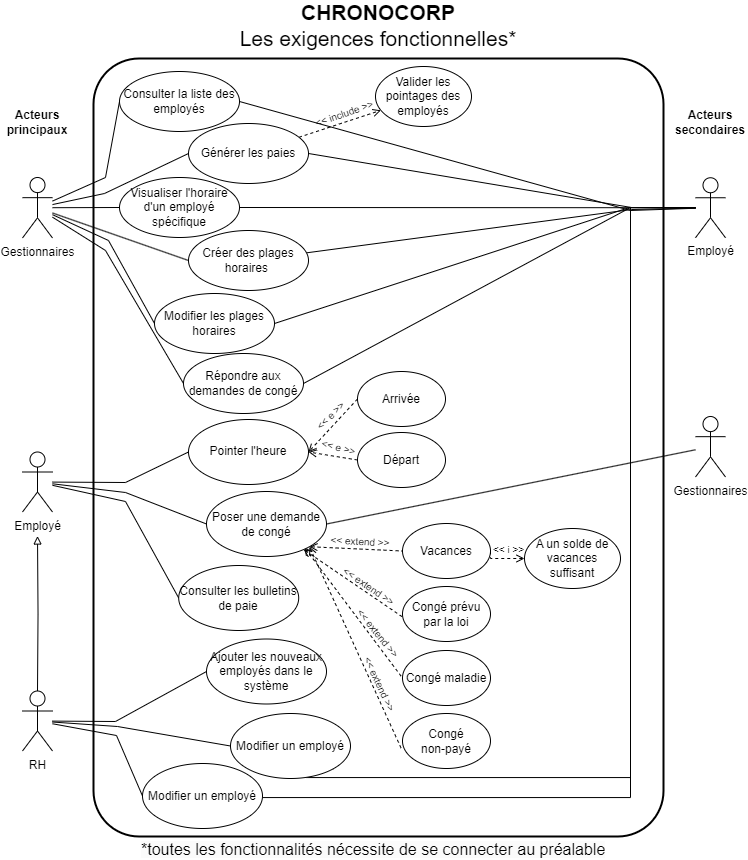

The diagram above was exported from draw.io. Its source (the exported page's mxGraphModel, read from the mxfile embedded in the PNG):
<mxGraphModel dx="2622" dy="1893" grid="0" gridSize="10" guides="1" tooltips="1" connect="1" arrows="1" fold="1" page="1" pageScale="1" pageWidth="800" pageHeight="900" background="#FFFFFF" math="0" shadow="0">
  <root>
    <mxCell id="0" />
    <mxCell id="1" parent="0" />
    <mxCell id="TdvzmR8knoMSB2uJksQU-42" value="&lt;div&gt;Gestionnaires&lt;/div&gt;" style="shape=umlActor;verticalLabelPosition=bottom;verticalAlign=top;html=1;outlineConnect=0;" vertex="1" parent="1">
      <mxGeometry x="-83" y="-457" width="30" height="60.5" as="geometry" />
    </mxCell>
    <mxCell id="TdvzmR8knoMSB2uJksQU-8" value="&amp;nbsp; &amp;nbsp;" style="rounded=1;whiteSpace=wrap;html=1;arcSize=8;strokeWidth=2;perimeterSpacing=0;glass=0;shadow=0;fillStyle=auto;fontSize=14;" vertex="1" parent="1">
      <mxGeometry x="-685" y="-815" width="570" height="778" as="geometry" />
    </mxCell>
    <mxCell id="TdvzmR8knoMSB2uJksQU-9" value="&lt;b&gt;CHRONOCORP&lt;/b&gt;&lt;div&gt;Les exigences fonctionnelles*&lt;/div&gt;" style="text;html=1;align=center;verticalAlign=middle;whiteSpace=wrap;rounded=0;fontStyle=0;fontFamily=Helvetica;fontSize=21;" vertex="1" parent="1">
      <mxGeometry x="-655" y="-873" width="510" height="50" as="geometry" />
    </mxCell>
    <mxCell id="TdvzmR8knoMSB2uJksQU-60" style="rounded=0;orthogonalLoop=1;jettySize=auto;html=1;endArrow=none;startFill=0;entryX=0;entryY=0.5;entryDx=0;entryDy=0;" edge="1" parent="1" source="TdvzmR8knoMSB2uJksQU-14" target="TdvzmR8knoMSB2uJksQU-21">
      <mxGeometry relative="1" as="geometry">
        <Array as="points">
          <mxPoint x="-653" y="-391" />
        </Array>
      </mxGeometry>
    </mxCell>
    <mxCell id="TdvzmR8knoMSB2uJksQU-65" style="rounded=0;orthogonalLoop=1;jettySize=auto;html=1;entryX=0;entryY=0.5;entryDx=0;entryDy=0;endArrow=none;endFill=1;startFill=0;" edge="1" parent="1" source="TdvzmR8knoMSB2uJksQU-14" target="TdvzmR8knoMSB2uJksQU-61">
      <mxGeometry relative="1" as="geometry">
        <mxPoint x="-726" y="-409.2386363636365" as="sourcePoint" />
        <Array as="points">
          <mxPoint x="-653" y="-381" />
        </Array>
      </mxGeometry>
    </mxCell>
    <mxCell id="TdvzmR8knoMSB2uJksQU-96" style="rounded=0;orthogonalLoop=1;jettySize=auto;html=1;entryX=0;entryY=0.5;entryDx=0;entryDy=0;endArrow=none;startFill=0;" edge="1" parent="1" source="TdvzmR8knoMSB2uJksQU-14" target="TdvzmR8knoMSB2uJksQU-95">
      <mxGeometry relative="1" as="geometry">
        <Array as="points">
          <mxPoint x="-653" y="-372" />
        </Array>
      </mxGeometry>
    </mxCell>
    <mxCell id="TdvzmR8knoMSB2uJksQU-14" value="&lt;div&gt;&lt;span style=&quot;background-color: light-dark(#ffffff, var(--ge-dark-color, #121212));&quot;&gt;Employé&lt;/span&gt;&lt;/div&gt;" style="shape=umlActor;verticalLabelPosition=bottom;verticalAlign=top;html=1;outlineConnect=0;" vertex="1" parent="1">
      <mxGeometry x="-756" y="-421.5" width="30" height="60" as="geometry" />
    </mxCell>
    <mxCell id="TdvzmR8knoMSB2uJksQU-21" value="Pointer l'heure" style="ellipse;whiteSpace=wrap;html=1;" vertex="1" parent="1">
      <mxGeometry x="-590" y="-454" width="120" height="65" as="geometry" />
    </mxCell>
    <mxCell id="TdvzmR8knoMSB2uJksQU-22" value="&lt;span style=&quot;font-family: Arial; text-align: start; white-space-collapse: preserve;&quot;&gt;&lt;font style=&quot;line-height: 100%;&quot;&gt;Ajouter les nouveaux employés dans le système&lt;/font&gt;&lt;/span&gt;" style="ellipse;whiteSpace=wrap;html=1;fontSize=12;" vertex="1" parent="1">
      <mxGeometry x="-572" y="-234.5" width="120" height="65" as="geometry" />
    </mxCell>
    <mxCell id="TdvzmR8knoMSB2uJksQU-117" style="rounded=0;orthogonalLoop=1;jettySize=auto;html=1;endArrow=none;startFill=0;" edge="1" parent="1" source="TdvzmR8knoMSB2uJksQU-23" target="TdvzmR8knoMSB2uJksQU-41">
      <mxGeometry relative="1" as="geometry" />
    </mxCell>
    <mxCell id="TdvzmR8knoMSB2uJksQU-23" value="Visualiser l'horaire d'un employé spécifique" style="ellipse;whiteSpace=wrap;html=1;" vertex="1" parent="1">
      <mxGeometry x="-659" y="-696" width="120" height="60" as="geometry" />
    </mxCell>
    <mxCell id="TdvzmR8knoMSB2uJksQU-54" style="rounded=0;orthogonalLoop=1;jettySize=auto;html=1;entryX=0;entryY=0.5;entryDx=0;entryDy=0;endArrow=none;startFill=0;" edge="1" parent="1" source="TdvzmR8knoMSB2uJksQU-24" target="TdvzmR8knoMSB2uJksQU-22">
      <mxGeometry relative="1" as="geometry">
        <Array as="points">
          <mxPoint x="-663" y="-152" />
        </Array>
      </mxGeometry>
    </mxCell>
    <mxCell id="TdvzmR8knoMSB2uJksQU-85" style="rounded=0;orthogonalLoop=1;jettySize=auto;html=1;endArrow=none;startFill=0;entryX=0;entryY=0.5;entryDx=0;entryDy=0;" edge="1" parent="1" source="TdvzmR8knoMSB2uJksQU-24" target="TdvzmR8knoMSB2uJksQU-68">
      <mxGeometry relative="1" as="geometry">
        <Array as="points">
          <mxPoint x="-661" y="-147" />
        </Array>
      </mxGeometry>
    </mxCell>
    <mxCell id="TdvzmR8knoMSB2uJksQU-24" value="&lt;div&gt;RH&lt;/div&gt;" style="shape=umlActor;verticalLabelPosition=bottom;verticalAlign=top;html=1;outlineConnect=0;" vertex="1" parent="1">
      <mxGeometry x="-756" y="-182.5" width="30" height="60" as="geometry" />
    </mxCell>
    <mxCell id="TdvzmR8knoMSB2uJksQU-122" style="rounded=0;orthogonalLoop=1;jettySize=auto;html=1;entryX=0;entryY=0.5;entryDx=0;entryDy=0;endArrow=none;startFill=0;" edge="1" parent="1" source="TdvzmR8knoMSB2uJksQU-25" target="TdvzmR8knoMSB2uJksQU-66">
      <mxGeometry relative="1" as="geometry">
        <Array as="points">
          <mxPoint x="-673" y="-696" />
        </Array>
      </mxGeometry>
    </mxCell>
    <mxCell id="TdvzmR8knoMSB2uJksQU-123" style="rounded=0;orthogonalLoop=1;jettySize=auto;html=1;entryX=0;entryY=0.5;entryDx=0;entryDy=0;endArrow=none;startFill=0;" edge="1" parent="1" source="TdvzmR8knoMSB2uJksQU-25" target="TdvzmR8knoMSB2uJksQU-100">
      <mxGeometry relative="1" as="geometry">
        <Array as="points">
          <mxPoint x="-674" y="-680" />
        </Array>
      </mxGeometry>
    </mxCell>
    <mxCell id="TdvzmR8knoMSB2uJksQU-124" style="rounded=0;orthogonalLoop=1;jettySize=auto;html=1;entryX=0;entryY=0.5;entryDx=0;entryDy=0;endArrow=none;startFill=0;" edge="1" parent="1" source="TdvzmR8knoMSB2uJksQU-25" target="TdvzmR8knoMSB2uJksQU-23">
      <mxGeometry relative="1" as="geometry" />
    </mxCell>
    <mxCell id="TdvzmR8knoMSB2uJksQU-125" style="rounded=0;orthogonalLoop=1;jettySize=auto;html=1;entryX=0;entryY=0.5;entryDx=0;entryDy=0;endArrow=none;startFill=0;" edge="1" parent="1" source="TdvzmR8knoMSB2uJksQU-25" target="TdvzmR8knoMSB2uJksQU-49">
      <mxGeometry relative="1" as="geometry" />
    </mxCell>
    <mxCell id="TdvzmR8knoMSB2uJksQU-126" style="rounded=0;orthogonalLoop=1;jettySize=auto;html=1;entryX=0;entryY=0.5;entryDx=0;entryDy=0;endArrow=none;startFill=0;" edge="1" parent="1" source="TdvzmR8knoMSB2uJksQU-25" target="TdvzmR8knoMSB2uJksQU-48">
      <mxGeometry relative="1" as="geometry">
        <Array as="points">
          <mxPoint x="-673" y="-623" />
        </Array>
      </mxGeometry>
    </mxCell>
    <mxCell id="TdvzmR8knoMSB2uJksQU-127" style="rounded=0;orthogonalLoop=1;jettySize=auto;html=1;entryX=0;entryY=0.5;entryDx=0;entryDy=0;endArrow=none;startFill=0;" edge="1" parent="1" source="TdvzmR8knoMSB2uJksQU-25" target="TdvzmR8knoMSB2uJksQU-50">
      <mxGeometry relative="1" as="geometry">
        <Array as="points">
          <mxPoint x="-670" y="-633" />
        </Array>
      </mxGeometry>
    </mxCell>
    <mxCell id="TdvzmR8knoMSB2uJksQU-25" value="&lt;div&gt;Gestionnaires&lt;/div&gt;" style="shape=umlActor;verticalLabelPosition=bottom;verticalAlign=top;html=1;outlineConnect=0;" vertex="1" parent="1">
      <mxGeometry x="-756" y="-696" width="30" height="60.5" as="geometry" />
    </mxCell>
    <mxCell id="TdvzmR8knoMSB2uJksQU-36" value="Congé&lt;br&gt;non-payé" style="ellipse;whiteSpace=wrap;html=1;aspect=fixed;" vertex="1" parent="1">
      <mxGeometry x="-376" y="-160" width="88" height="55" as="geometry" />
    </mxCell>
    <mxCell id="TdvzmR8knoMSB2uJksQU-37" value="Congé maladie" style="ellipse;whiteSpace=wrap;html=1;aspect=fixed;" vertex="1" parent="1">
      <mxGeometry x="-376" y="-223" width="88" height="55" as="geometry" />
    </mxCell>
    <mxCell id="TdvzmR8knoMSB2uJksQU-38" value="Vacances" style="ellipse;whiteSpace=wrap;html=1;aspect=fixed;" vertex="1" parent="1">
      <mxGeometry x="-376" y="-350" width="88" height="55" as="geometry" />
    </mxCell>
    <mxCell id="TdvzmR8knoMSB2uJksQU-73" style="edgeStyle=orthogonalEdgeStyle;rounded=0;orthogonalLoop=1;jettySize=auto;html=1;exitX=0;exitY=0.5;exitDx=0;exitDy=0;entryX=1;entryY=0.5;entryDx=0;entryDy=0;endArrow=none;endFill=0;startFill=0;startArrow=open;dashed=1;" edge="1" parent="1" source="TdvzmR8knoMSB2uJksQU-39" target="TdvzmR8knoMSB2uJksQU-38">
      <mxGeometry relative="1" as="geometry" />
    </mxCell>
    <mxCell id="TdvzmR8knoMSB2uJksQU-39" value="A un solde de vacances suffisant" style="ellipse;whiteSpace=wrap;html=1;aspect=fixed;" vertex="1" parent="1">
      <mxGeometry x="-254" y="-345" width="96" height="60" as="geometry" />
    </mxCell>
    <mxCell id="TdvzmR8knoMSB2uJksQU-40" value="Acteurs principaux" style="text;html=1;align=center;verticalAlign=middle;whiteSpace=wrap;rounded=0;fontStyle=1" vertex="1" parent="1">
      <mxGeometry x="-771" y="-766" width="60" height="30" as="geometry" />
    </mxCell>
    <mxCell id="TdvzmR8knoMSB2uJksQU-41" value="&lt;div&gt;&lt;span style=&quot;background-color: light-dark(#ffffff, var(--ge-dark-color, #121212));&quot;&gt;Employé&lt;/span&gt;&lt;/div&gt;" style="shape=umlActor;verticalLabelPosition=bottom;verticalAlign=top;html=1;outlineConnect=0;" vertex="1" parent="1">
      <mxGeometry x="-83" y="-695.75" width="30" height="60" as="geometry" />
    </mxCell>
    <mxCell id="TdvzmR8knoMSB2uJksQU-43" value="Acteurs&lt;br&gt;secondaires" style="text;html=1;align=center;verticalAlign=middle;whiteSpace=wrap;rounded=0;fontStyle=1" vertex="1" parent="1">
      <mxGeometry x="-98" y="-766" width="60" height="30" as="geometry" />
    </mxCell>
    <mxCell id="TdvzmR8knoMSB2uJksQU-115" style="rounded=0;orthogonalLoop=1;jettySize=auto;html=1;endArrow=none;startFill=0;exitX=1;exitY=0.5;exitDx=0;exitDy=0;" edge="1" parent="1" source="TdvzmR8knoMSB2uJksQU-48" target="TdvzmR8knoMSB2uJksQU-41">
      <mxGeometry relative="1" as="geometry">
        <Array as="points">
          <mxPoint x="-148" y="-666" />
        </Array>
      </mxGeometry>
    </mxCell>
    <mxCell id="TdvzmR8knoMSB2uJksQU-48" value="Répondre aux demandes de congé" style="ellipse;whiteSpace=wrap;html=1;" vertex="1" parent="1">
      <mxGeometry x="-595" y="-520" width="120" height="60" as="geometry" />
    </mxCell>
    <mxCell id="TdvzmR8knoMSB2uJksQU-116" style="rounded=0;orthogonalLoop=1;jettySize=auto;html=1;endArrow=none;startFill=0;" edge="1" parent="1" source="TdvzmR8knoMSB2uJksQU-49" target="TdvzmR8knoMSB2uJksQU-41">
      <mxGeometry relative="1" as="geometry">
        <Array as="points">
          <mxPoint x="-147" y="-664" />
        </Array>
      </mxGeometry>
    </mxCell>
    <mxCell id="TdvzmR8knoMSB2uJksQU-50" value="Modifier les plages horaires" style="ellipse;whiteSpace=wrap;html=1;" vertex="1" parent="1">
      <mxGeometry x="-624" y="-580" width="120" height="60" as="geometry" />
    </mxCell>
    <mxCell id="TdvzmR8knoMSB2uJksQU-49" value="Créer des plages horaires&amp;nbsp;" style="ellipse;whiteSpace=wrap;html=1;" vertex="1" parent="1">
      <mxGeometry x="-590" y="-643" width="120" height="60" as="geometry" />
    </mxCell>
    <mxCell id="TdvzmR8knoMSB2uJksQU-58" style="edgeStyle=orthogonalEdgeStyle;rounded=0;orthogonalLoop=1;jettySize=auto;html=1;entryX=0.5;entryY=0;entryDx=0;entryDy=0;entryPerimeter=0;endArrow=none;startFill=0;startArrow=block;" edge="1" parent="1" target="TdvzmR8knoMSB2uJksQU-24">
      <mxGeometry relative="1" as="geometry">
        <mxPoint x="-741" y="-337.5" as="sourcePoint" />
      </mxGeometry>
    </mxCell>
    <mxCell id="TdvzmR8knoMSB2uJksQU-76" style="rounded=0;orthogonalLoop=1;jettySize=auto;html=1;exitX=0.815;exitY=0.858;exitDx=0;exitDy=0;entryX=0;entryY=0.5;entryDx=0;entryDy=0;endArrow=none;startFill=0;startArrow=open;dashed=1;exitPerimeter=0;" edge="1" parent="1" source="TdvzmR8knoMSB2uJksQU-61" target="TdvzmR8knoMSB2uJksQU-37">
      <mxGeometry relative="1" as="geometry">
        <mxPoint x="-453" y="-351" as="sourcePoint" />
      </mxGeometry>
    </mxCell>
    <mxCell id="TdvzmR8knoMSB2uJksQU-77" style="rounded=0;orthogonalLoop=1;jettySize=auto;html=1;entryX=0;entryY=0.5;entryDx=0;entryDy=0;endArrow=none;startFill=0;startArrow=open;dashed=1;exitX=1;exitY=1;exitDx=0;exitDy=0;" edge="1" parent="1" source="TdvzmR8knoMSB2uJksQU-61" target="TdvzmR8knoMSB2uJksQU-38">
      <mxGeometry relative="1" as="geometry">
        <mxPoint x="-453.6137778272197" y="-356.35011010565586" as="sourcePoint" />
      </mxGeometry>
    </mxCell>
    <mxCell id="TdvzmR8knoMSB2uJksQU-78" style="rounded=0;orthogonalLoop=1;jettySize=auto;html=1;endArrow=none;startFill=0;startArrow=open;dashed=1;entryX=0.002;entryY=0.556;entryDx=0;entryDy=0;entryPerimeter=0;" edge="1" parent="1" source="TdvzmR8knoMSB2uJksQU-61" target="TdvzmR8knoMSB2uJksQU-71">
      <mxGeometry relative="1" as="geometry">
        <mxPoint x="-453" y="-351" as="sourcePoint" />
      </mxGeometry>
    </mxCell>
    <mxCell id="TdvzmR8knoMSB2uJksQU-61" value="Poser une demande de congé" style="ellipse;whiteSpace=wrap;html=1;" vertex="1" parent="1">
      <mxGeometry x="-572" y="-382" width="120" height="65" as="geometry" />
    </mxCell>
    <mxCell id="TdvzmR8knoMSB2uJksQU-121" style="rounded=0;orthogonalLoop=1;jettySize=auto;html=1;endArrow=none;startFill=0;exitX=1;exitY=0.5;exitDx=0;exitDy=0;" edge="1" parent="1" source="TdvzmR8knoMSB2uJksQU-66" target="TdvzmR8knoMSB2uJksQU-41">
      <mxGeometry relative="1" as="geometry">
        <mxPoint x="-525" y="-777" as="sourcePoint" />
        <Array as="points">
          <mxPoint x="-148" y="-663" />
        </Array>
      </mxGeometry>
    </mxCell>
    <mxCell id="TdvzmR8knoMSB2uJksQU-66" value="Consulter la liste des employés" style="ellipse;whiteSpace=wrap;html=1;" vertex="1" parent="1">
      <mxGeometry x="-659" y="-802" width="120" height="60" as="geometry" />
    </mxCell>
    <mxCell id="TdvzmR8knoMSB2uJksQU-99" style="edgeStyle=orthogonalEdgeStyle;rounded=0;orthogonalLoop=1;jettySize=auto;html=1;endArrow=none;startFill=0;exitX=1;exitY=1;exitDx=0;exitDy=0;" edge="1" parent="1" source="TdvzmR8knoMSB2uJksQU-68" target="TdvzmR8knoMSB2uJksQU-41">
      <mxGeometry relative="1" as="geometry">
        <Array as="points">
          <mxPoint x="-472" y="-96" />
          <mxPoint x="-148" y="-96" />
          <mxPoint x="-148" y="-666" />
        </Array>
      </mxGeometry>
    </mxCell>
    <mxCell id="TdvzmR8knoMSB2uJksQU-68" value="&lt;span style=&quot;font-family: Arial; text-align: start; white-space-collapse: preserve;&quot;&gt;&lt;font&gt;Modifier un employé&lt;/font&gt;&lt;/span&gt;" style="ellipse;whiteSpace=wrap;html=1;fontSize=12;" vertex="1" parent="1">
      <mxGeometry x="-548" y="-160" width="120" height="65" as="geometry" />
    </mxCell>
    <mxCell id="TdvzmR8knoMSB2uJksQU-71" value="Congé prévu par la loi" style="ellipse;whiteSpace=wrap;html=1;aspect=fixed;" vertex="1" parent="1">
      <mxGeometry x="-376" y="-287" width="88" height="55" as="geometry" />
    </mxCell>
    <mxCell id="TdvzmR8knoMSB2uJksQU-74" value="&amp;lt;&amp;lt; i &amp;gt;&amp;gt;" style="text;html=1;align=center;verticalAlign=middle;whiteSpace=wrap;rounded=0;fontSize=10;rotation=0;" vertex="1" parent="1">
      <mxGeometry x="-291" y="-332" width="43.2" height="15.5" as="geometry" />
    </mxCell>
    <mxCell id="TdvzmR8knoMSB2uJksQU-75" style="rounded=0;orthogonalLoop=1;jettySize=auto;html=1;entryX=-0.016;entryY=0.629;entryDx=0;entryDy=0;entryPerimeter=0;endArrow=none;startFill=0;startArrow=open;exitX=1;exitY=1;exitDx=0;exitDy=0;dashed=1;" edge="1" parent="1" source="TdvzmR8knoMSB2uJksQU-61" target="TdvzmR8knoMSB2uJksQU-36">
      <mxGeometry relative="1" as="geometry">
        <mxPoint x="-453" y="-351" as="sourcePoint" />
      </mxGeometry>
    </mxCell>
    <mxCell id="TdvzmR8knoMSB2uJksQU-80" value="&amp;lt;&amp;lt; extend &amp;gt;&amp;gt;" style="text;html=1;align=center;verticalAlign=middle;whiteSpace=wrap;rounded=0;fontSize=10;rotation=51;" vertex="1" parent="1">
      <mxGeometry x="-434" y="-245.5" width="68" height="11" as="geometry" />
    </mxCell>
    <mxCell id="TdvzmR8knoMSB2uJksQU-82" value="&amp;lt;&amp;lt; extend &amp;gt;&amp;gt;" style="text;html=1;align=center;verticalAlign=middle;whiteSpace=wrap;rounded=0;fontSize=10;rotation=65;" vertex="1" parent="1">
      <mxGeometry x="-432" y="-195" width="68" height="11" as="geometry" />
    </mxCell>
    <mxCell id="TdvzmR8knoMSB2uJksQU-83" value="&amp;lt;&amp;lt; extend &amp;gt;&amp;gt;" style="text;html=1;align=center;verticalAlign=middle;whiteSpace=wrap;rounded=0;fontSize=10;rotation=3;" vertex="1" parent="1">
      <mxGeometry x="-452" y="-337" width="68" height="11" as="geometry" />
    </mxCell>
    <mxCell id="TdvzmR8knoMSB2uJksQU-87" style="rounded=0;orthogonalLoop=1;jettySize=auto;html=1;exitX=1;exitY=0.5;exitDx=0;exitDy=0;endArrow=none;startFill=0;" edge="1" parent="1" source="TdvzmR8knoMSB2uJksQU-61" target="TdvzmR8knoMSB2uJksQU-42">
      <mxGeometry relative="1" as="geometry" />
    </mxCell>
    <mxCell id="TdvzmR8knoMSB2uJksQU-84" value="&amp;lt;&amp;lt; extend &amp;gt;&amp;gt;" style="text;html=1;align=center;verticalAlign=middle;whiteSpace=wrap;rounded=0;fontSize=10;rotation=34;" vertex="1" parent="1">
      <mxGeometry x="-443" y="-293" width="68" height="11" as="geometry" />
    </mxCell>
    <mxCell id="TdvzmR8knoMSB2uJksQU-95" value="Consulter les bulletins de paie" style="ellipse;whiteSpace=wrap;html=1;" vertex="1" parent="1">
      <mxGeometry x="-599.8" y="-308" width="120" height="65" as="geometry" />
    </mxCell>
    <mxCell id="TdvzmR8knoMSB2uJksQU-119" style="rounded=0;orthogonalLoop=1;jettySize=auto;html=1;endArrow=none;startFill=0;exitX=1;exitY=0.5;exitDx=0;exitDy=0;" edge="1" parent="1" source="TdvzmR8knoMSB2uJksQU-100" target="TdvzmR8knoMSB2uJksQU-41">
      <mxGeometry relative="1" as="geometry">
        <Array as="points">
          <mxPoint x="-147" y="-666" />
        </Array>
      </mxGeometry>
    </mxCell>
    <mxCell id="TdvzmR8knoMSB2uJksQU-133" style="rounded=0;orthogonalLoop=1;jettySize=auto;html=1;endArrow=open;endFill=0;dashed=1;" edge="1" parent="1" source="TdvzmR8knoMSB2uJksQU-100" target="TdvzmR8knoMSB2uJksQU-131">
      <mxGeometry relative="1" as="geometry" />
    </mxCell>
    <mxCell id="TdvzmR8knoMSB2uJksQU-100" value="Générer les paies" style="ellipse;whiteSpace=wrap;html=1;" vertex="1" parent="1">
      <mxGeometry x="-590" y="-750" width="120" height="60" as="geometry" />
    </mxCell>
    <mxCell id="TdvzmR8knoMSB2uJksQU-101" value="Départ" style="ellipse;whiteSpace=wrap;html=1;aspect=fixed;" vertex="1" parent="1">
      <mxGeometry x="-421" y="-441" width="88" height="55" as="geometry" />
    </mxCell>
    <mxCell id="TdvzmR8knoMSB2uJksQU-102" value="Arrivée" style="ellipse;whiteSpace=wrap;html=1;aspect=fixed;" vertex="1" parent="1">
      <mxGeometry x="-421" y="-502" width="88" height="55" as="geometry" />
    </mxCell>
    <mxCell id="TdvzmR8knoMSB2uJksQU-108" style="rounded=0;orthogonalLoop=1;jettySize=auto;html=1;exitX=0;exitY=0.5;exitDx=0;exitDy=0;entryX=1;entryY=0.5;entryDx=0;entryDy=0;endArrow=open;endFill=0;dashed=1;" edge="1" parent="1" source="TdvzmR8knoMSB2uJksQU-101" target="TdvzmR8knoMSB2uJksQU-21">
      <mxGeometry relative="1" as="geometry" />
    </mxCell>
    <mxCell id="TdvzmR8knoMSB2uJksQU-109" style="rounded=0;orthogonalLoop=1;jettySize=auto;html=1;exitX=0;exitY=0.5;exitDx=0;exitDy=0;entryX=1;entryY=0.5;entryDx=0;entryDy=0;endArrow=open;endFill=0;dashed=1;" edge="1" parent="1" source="TdvzmR8knoMSB2uJksQU-102" target="TdvzmR8knoMSB2uJksQU-21">
      <mxGeometry relative="1" as="geometry" />
    </mxCell>
    <mxCell id="TdvzmR8knoMSB2uJksQU-110" value="&amp;lt;&amp;lt; e &amp;gt;&amp;gt;" style="text;html=1;align=center;verticalAlign=middle;whiteSpace=wrap;rounded=0;fontSize=10;rotation=15;" vertex="1" parent="1">
      <mxGeometry x="-460.20000000000005" y="-431.25" width="41" height="11" as="geometry" />
    </mxCell>
    <mxCell id="TdvzmR8knoMSB2uJksQU-111" value="&amp;lt;&amp;lt; e &amp;gt;&amp;gt;" style="text;html=1;align=center;verticalAlign=middle;whiteSpace=wrap;rounded=0;fontSize=10;rotation=-45;" vertex="1" parent="1">
      <mxGeometry x="-469" y="-465.5" width="43.2" height="15.5" as="geometry" />
    </mxCell>
    <mxCell id="TdvzmR8knoMSB2uJksQU-114" style="rounded=0;orthogonalLoop=1;jettySize=auto;html=1;endArrow=none;startFill=0;exitX=1;exitY=0.5;exitDx=0;exitDy=0;" edge="1" parent="1" source="TdvzmR8knoMSB2uJksQU-50">
      <mxGeometry relative="1" as="geometry">
        <mxPoint x="-85" y="-666" as="targetPoint" />
        <Array as="points">
          <mxPoint x="-149" y="-666" />
        </Array>
      </mxGeometry>
    </mxCell>
    <mxCell id="TdvzmR8knoMSB2uJksQU-131" value="Valider les pointages des employés" style="ellipse;whiteSpace=wrap;html=1;aspect=fixed;" vertex="1" parent="1">
      <mxGeometry x="-403" y="-807" width="96" height="60" as="geometry" />
    </mxCell>
    <mxCell id="TdvzmR8knoMSB2uJksQU-132" value="&amp;lt;&amp;lt; include &amp;gt;&amp;gt;" style="text;html=1;align=center;verticalAlign=middle;whiteSpace=wrap;rounded=0;fontSize=10;rotation=-19;" vertex="1" parent="1">
      <mxGeometry x="-479.8" y="-768" width="92.2" height="15.5" as="geometry" />
    </mxCell>
    <mxCell id="TdvzmR8knoMSB2uJksQU-143" style="edgeStyle=orthogonalEdgeStyle;rounded=0;orthogonalLoop=1;jettySize=auto;html=1;endArrow=none;startFill=0;" edge="1" parent="1" source="TdvzmR8knoMSB2uJksQU-141" target="TdvzmR8knoMSB2uJksQU-41">
      <mxGeometry relative="1" as="geometry">
        <Array as="points">
          <mxPoint x="-148" y="-76" />
          <mxPoint x="-148" y="-666" />
        </Array>
      </mxGeometry>
    </mxCell>
    <mxCell id="TdvzmR8knoMSB2uJksQU-141" value="&lt;span style=&quot;font-family: Arial; text-align: start; white-space-collapse: preserve;&quot;&gt;&lt;font&gt;Modifier un employé&lt;/font&gt;&lt;/span&gt;" style="ellipse;whiteSpace=wrap;html=1;fontSize=12;" vertex="1" parent="1">
      <mxGeometry x="-636" y="-110" width="120" height="65" as="geometry" />
    </mxCell>
    <mxCell id="TdvzmR8knoMSB2uJksQU-142" style="rounded=0;orthogonalLoop=1;jettySize=auto;html=1;entryX=0;entryY=0.5;entryDx=0;entryDy=0;endArrow=none;startFill=0;" edge="1" parent="1" source="TdvzmR8knoMSB2uJksQU-24" target="TdvzmR8knoMSB2uJksQU-141">
      <mxGeometry relative="1" as="geometry">
        <Array as="points">
          <mxPoint x="-662" y="-138" />
        </Array>
      </mxGeometry>
    </mxCell>
    <mxCell id="TdvzmR8knoMSB2uJksQU-147" value="&lt;span style=&quot;color: rgb(0, 0, 0); font-family: Helvetica; font-style: normal; font-variant-ligatures: normal; font-variant-caps: normal; font-weight: 400; letter-spacing: normal; orphans: 2; text-align: center; text-indent: 0px; text-transform: none; widows: 2; word-spacing: 0px; -webkit-text-stroke-width: 0px; white-space: normal; background-color: rgb(251, 251, 251); text-decoration-thickness: initial; text-decoration-style: initial; text-decoration-color: initial; float: none; display: inline !important;&quot;&gt;*toutes les fonctionnalités nécessite de se connecter au préalable&lt;/span&gt;" style="text;whiteSpace=wrap;html=1;fontSize=16;" vertex="1" parent="1">
      <mxGeometry x="-639.41" y="-40" width="492.41" height="27" as="geometry" />
    </mxCell>
  </root>
</mxGraphModel>